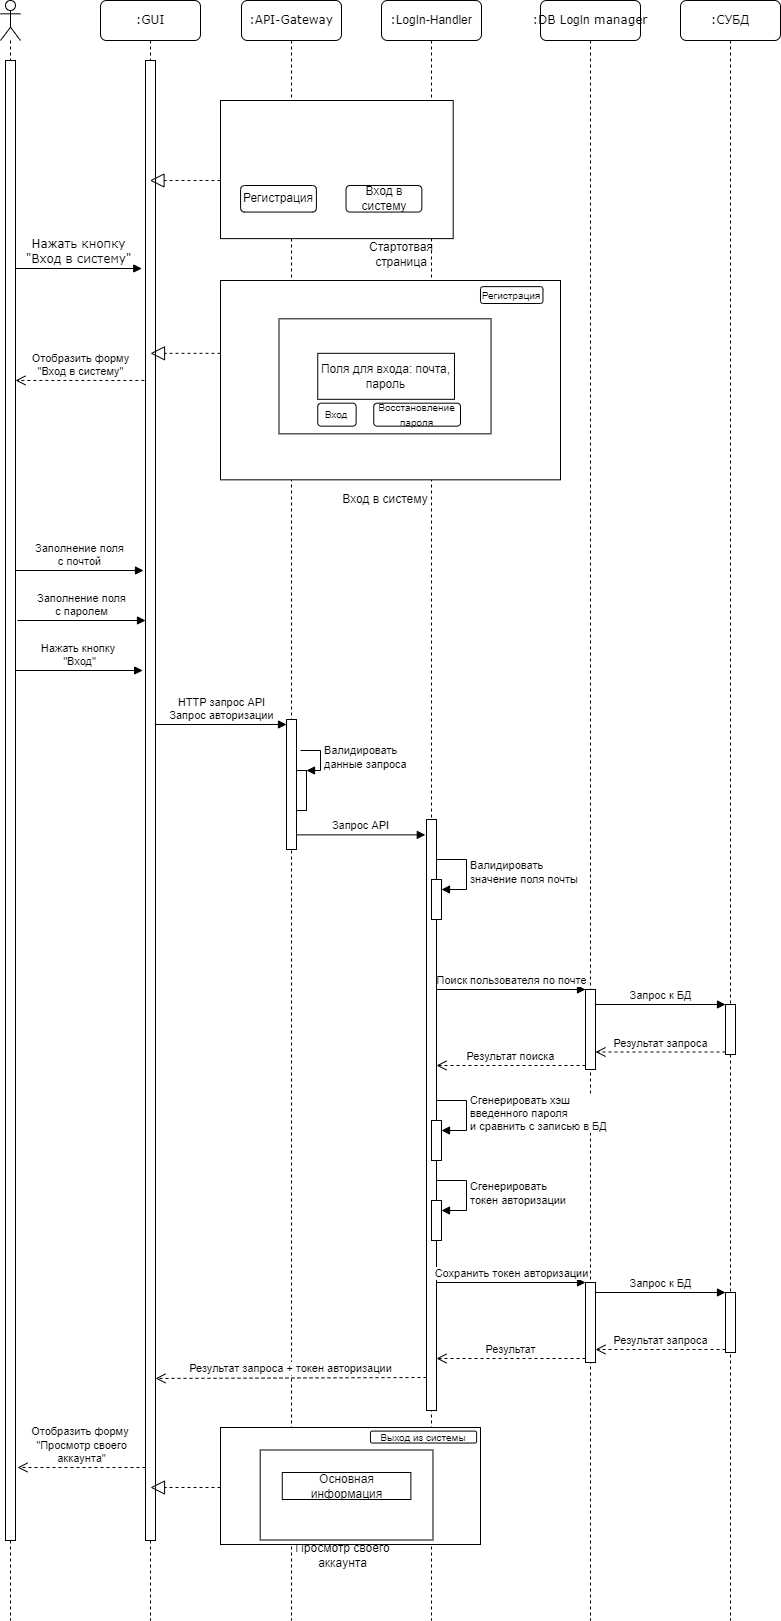

The diagram above was exported from draw.io. Its source (the exported page's mxGraphModel, read from the mxfile embedded in the PNG):
<mxGraphModel dx="1524" dy="867" grid="1" gridSize="10" guides="1" tooltips="1" connect="1" arrows="1" fold="1" page="1" pageScale="1" pageWidth="1100" pageHeight="850" background="none" math="0" shadow="0">
  <root>
    <mxCell id="0" />
    <mxCell id="1" parent="0" />
    <mxCell id="7baba1c4bc27f4b0-2" value=":GUI" style="shape=umlLifeline;perimeter=lifelinePerimeter;whiteSpace=wrap;html=1;container=1;collapsible=0;recursiveResize=0;outlineConnect=0;rounded=1;shadow=0;comic=0;labelBackgroundColor=none;strokeWidth=1;fontFamily=Verdana;fontSize=12;align=center;" parent="1" vertex="1">
      <mxGeometry x="240" y="80" width="100" height="1620" as="geometry" />
    </mxCell>
    <mxCell id="wwS38SLD4BhZDNM-s97V-25" value="" style="html=1;points=[];perimeter=orthogonalPerimeter;" parent="7baba1c4bc27f4b0-2" vertex="1">
      <mxGeometry x="45" y="60" width="10" height="1480" as="geometry" />
    </mxCell>
    <mxCell id="g-z1oCNefS3xPDmUXuDe-24" value="" style="endArrow=block;dashed=1;endFill=0;endSize=12;html=1;rounded=0;" parent="7baba1c4bc27f4b0-2" edge="1">
      <mxGeometry width="160" relative="1" as="geometry">
        <mxPoint x="120" y="352.83000000000004" as="sourcePoint" />
        <mxPoint x="50" y="352.83000000000004" as="targetPoint" />
      </mxGeometry>
    </mxCell>
    <mxCell id="pzZhPI_zYYtEiWxIK0eq-1" value="Заполнение поля &lt;br&gt;с паролем" style="html=1;verticalAlign=bottom;endArrow=block;rounded=0;entryX=-0.2;entryY=0.155;entryDx=0;entryDy=0;entryPerimeter=0;" edge="1" parent="7baba1c4bc27f4b0-2">
      <mxGeometry relative="1" as="geometry">
        <mxPoint x="-83" y="620.0000000000001" as="sourcePoint" />
        <mxPoint x="45" y="620.0000000000001" as="targetPoint" />
      </mxGeometry>
    </mxCell>
    <mxCell id="wwS38SLD4BhZDNM-s97V-33" value="Нажать кнопку&amp;nbsp;&lt;br&gt;&quot;Вход&quot;" style="html=1;verticalAlign=bottom;endArrow=block;rounded=0;entryX=-0.287;entryY=0.361;entryDx=0;entryDy=0;entryPerimeter=0;" parent="7baba1c4bc27f4b0-2" edge="1">
      <mxGeometry x="0.0029" width="80" relative="1" as="geometry">
        <mxPoint x="-85" y="670" as="sourcePoint" />
        <mxPoint x="42.13000000000011" y="670" as="targetPoint" />
        <mxPoint as="offset" />
      </mxGeometry>
    </mxCell>
    <mxCell id="7baba1c4bc27f4b0-4" value=":API-Gateway" style="shape=umlLifeline;perimeter=lifelinePerimeter;whiteSpace=wrap;html=1;container=1;collapsible=0;recursiveResize=0;outlineConnect=0;rounded=1;shadow=0;comic=0;labelBackgroundColor=none;strokeWidth=1;fontFamily=Verdana;fontSize=12;align=center;" parent="1" vertex="1">
      <mxGeometry x="381" y="80" width="100" height="1620" as="geometry" />
    </mxCell>
    <mxCell id="WZIY-89Z3sl6ZoVQuBjr-1" value="" style="html=1;points=[[0,0,0,0,5],[0,1,0,0,-5],[1,0,0,0,5],[1,1,0,0,-5]];perimeter=orthogonalPerimeter;outlineConnect=0;targetShapes=umlLifeline;portConstraint=eastwest;newEdgeStyle={&quot;curved&quot;:0,&quot;rounded&quot;:0};" parent="7baba1c4bc27f4b0-4" vertex="1">
      <mxGeometry x="45" y="719" width="10" height="130" as="geometry" />
    </mxCell>
    <mxCell id="g-z1oCNefS3xPDmUXuDe-4" value="" style="html=1;points=[];perimeter=orthogonalPerimeter;" parent="7baba1c4bc27f4b0-4" vertex="1">
      <mxGeometry x="55" y="770" width="10" height="40" as="geometry" />
    </mxCell>
    <mxCell id="g-z1oCNefS3xPDmUXuDe-5" value="Валидировать&lt;br&gt;данные запроса" style="edgeStyle=orthogonalEdgeStyle;html=1;align=left;spacingLeft=2;endArrow=block;rounded=0;entryX=1;entryY=0;exitX=1.4;exitY=0.125;exitDx=0;exitDy=0;exitPerimeter=0;" parent="7baba1c4bc27f4b0-4" target="g-z1oCNefS3xPDmUXuDe-4" edge="1">
      <mxGeometry relative="1" as="geometry">
        <mxPoint x="59" y="750" as="sourcePoint" />
        <Array as="points">
          <mxPoint x="79" y="750" />
          <mxPoint x="79" y="770" />
        </Array>
      </mxGeometry>
    </mxCell>
    <mxCell id="7baba1c4bc27f4b0-6" value=":DB&amp;nbsp;&lt;span style=&quot;font-family: Helvetica;&quot;&gt;LogIn&lt;/span&gt;&amp;nbsp;manager" style="shape=umlLifeline;perimeter=lifelinePerimeter;whiteSpace=wrap;html=1;container=1;collapsible=0;recursiveResize=0;outlineConnect=0;rounded=1;shadow=0;comic=0;labelBackgroundColor=none;strokeWidth=1;fontFamily=Verdana;fontSize=12;align=center;" parent="1" vertex="1">
      <mxGeometry x="680" y="80" width="100" height="1620" as="geometry" />
    </mxCell>
    <mxCell id="wwS38SLD4BhZDNM-s97V-44" value="" style="html=1;points=[];perimeter=orthogonalPerimeter;" parent="7baba1c4bc27f4b0-6" vertex="1">
      <mxGeometry x="45" y="989" width="10" height="80" as="geometry" />
    </mxCell>
    <mxCell id="7baba1c4bc27f4b0-7" value=":СУБД" style="shape=umlLifeline;perimeter=lifelinePerimeter;whiteSpace=wrap;html=1;container=1;collapsible=0;recursiveResize=0;outlineConnect=0;rounded=1;shadow=0;comic=0;labelBackgroundColor=none;strokeWidth=1;fontFamily=Verdana;fontSize=12;align=center;" parent="1" vertex="1">
      <mxGeometry x="820" y="80" width="100" height="1620" as="geometry" />
    </mxCell>
    <mxCell id="wwS38SLD4BhZDNM-s97V-50" value="" style="html=1;points=[];perimeter=orthogonalPerimeter;" parent="7baba1c4bc27f4b0-7" vertex="1">
      <mxGeometry x="45" y="1004" width="10" height="50" as="geometry" />
    </mxCell>
    <mxCell id="7baba1c4bc27f4b0-11" value="Нажать кнопку &lt;br&gt;&quot;Вход в систему&quot;" style="html=1;verticalAlign=bottom;endArrow=block;labelBackgroundColor=none;fontFamily=Verdana;fontSize=12;edgeStyle=elbowEdgeStyle;elbow=vertical;entryX=-0.374;entryY=0.025;entryDx=0;entryDy=0;entryPerimeter=0;" parent="1" edge="1">
      <mxGeometry relative="1" as="geometry">
        <mxPoint x="155" y="348" as="sourcePoint" />
        <mxPoint x="281.25999999999976" y="348.5" as="targetPoint" />
      </mxGeometry>
    </mxCell>
    <mxCell id="wwS38SLD4BhZDNM-s97V-5" value="" style="shape=umlLifeline;participant=umlActor;perimeter=lifelinePerimeter;whiteSpace=wrap;html=1;container=1;collapsible=0;recursiveResize=0;verticalAlign=top;spacingTop=36;outlineConnect=0;" parent="1" vertex="1">
      <mxGeometry x="140" y="80" width="20" height="1620" as="geometry" />
    </mxCell>
    <mxCell id="wwS38SLD4BhZDNM-s97V-6" value="" style="html=1;points=[];perimeter=orthogonalPerimeter;" parent="wwS38SLD4BhZDNM-s97V-5" vertex="1">
      <mxGeometry x="5" y="60" width="10" height="1480" as="geometry" />
    </mxCell>
    <mxCell id="wwS38SLD4BhZDNM-s97V-8" value="Отобразить форму &lt;br&gt;&quot;Вход в систему&quot;" style="html=1;verticalAlign=bottom;endArrow=open;dashed=1;endSize=8;rounded=0;exitX=-0.113;exitY=0.058;exitDx=0;exitDy=0;exitPerimeter=0;" parent="1" edge="1">
      <mxGeometry relative="1" as="geometry">
        <mxPoint x="283.8699999999999" y="459.96000000000004" as="sourcePoint" />
        <mxPoint x="155" y="459.96000000000004" as="targetPoint" />
      </mxGeometry>
    </mxCell>
    <mxCell id="wwS38SLD4BhZDNM-s97V-14" value="Заполнение поля &lt;br&gt;с почтой" style="html=1;verticalAlign=bottom;endArrow=block;rounded=0;entryX=-0.2;entryY=0.155;entryDx=0;entryDy=0;entryPerimeter=0;" parent="1" edge="1">
      <mxGeometry relative="1" as="geometry">
        <mxPoint x="155" y="650.0000000000001" as="sourcePoint" />
        <mxPoint x="283" y="650.0000000000001" as="targetPoint" />
      </mxGeometry>
    </mxCell>
    <mxCell id="wwS38SLD4BhZDNM-s97V-38" value="HTTP запрос API&lt;div&gt;Запрос авторизации&lt;/div&gt;" style="html=1;verticalAlign=bottom;endArrow=block;entryX=0;entryY=0;rounded=0;entryDx=0;entryDy=5;entryPerimeter=0;" parent="1" target="WZIY-89Z3sl6ZoVQuBjr-1" edge="1">
      <mxGeometry relative="1" as="geometry">
        <mxPoint x="295" y="804" as="sourcePoint" />
      </mxGeometry>
    </mxCell>
    <mxCell id="wwS38SLD4BhZDNM-s97V-45" value="Поиск пользователя по почте" style="html=1;verticalAlign=bottom;endArrow=block;entryX=0;entryY=0;rounded=0;" parent="1" source="wwS38SLD4BhZDNM-s97V-37" target="wwS38SLD4BhZDNM-s97V-44" edge="1">
      <mxGeometry relative="1" as="geometry">
        <mxPoint x="795" y="1279" as="sourcePoint" />
      </mxGeometry>
    </mxCell>
    <mxCell id="wwS38SLD4BhZDNM-s97V-46" value="Результат поиска" style="html=1;verticalAlign=bottom;endArrow=open;dashed=1;endSize=8;exitX=0;exitY=0.95;rounded=0;" parent="1" source="wwS38SLD4BhZDNM-s97V-44" target="wwS38SLD4BhZDNM-s97V-37" edge="1">
      <mxGeometry relative="1" as="geometry">
        <mxPoint x="795" y="1355" as="targetPoint" />
      </mxGeometry>
    </mxCell>
    <mxCell id="wwS38SLD4BhZDNM-s97V-51" value="Запрос к БД" style="html=1;verticalAlign=bottom;endArrow=block;entryX=0;entryY=0;rounded=0;" parent="1" source="wwS38SLD4BhZDNM-s97V-44" target="wwS38SLD4BhZDNM-s97V-50" edge="1">
      <mxGeometry relative="1" as="geometry">
        <mxPoint x="814" y="1279" as="sourcePoint" />
      </mxGeometry>
    </mxCell>
    <mxCell id="wwS38SLD4BhZDNM-s97V-52" value="Результат запроса" style="html=1;verticalAlign=bottom;endArrow=open;dashed=1;endSize=8;exitX=0;exitY=0.95;rounded=0;" parent="1" source="wwS38SLD4BhZDNM-s97V-50" target="wwS38SLD4BhZDNM-s97V-44" edge="1">
      <mxGeometry relative="1" as="geometry">
        <mxPoint x="814" y="1355" as="targetPoint" />
      </mxGeometry>
    </mxCell>
    <mxCell id="g-z1oCNefS3xPDmUXuDe-1" value=":&lt;span style=&quot;font-family: Helvetica;&quot;&gt;LogIn-Handler&lt;/span&gt;" style="shape=umlLifeline;perimeter=lifelinePerimeter;whiteSpace=wrap;html=1;container=1;collapsible=0;recursiveResize=0;outlineConnect=0;rounded=1;shadow=0;comic=0;labelBackgroundColor=none;strokeWidth=1;fontFamily=Verdana;fontSize=12;align=center;" parent="1" vertex="1">
      <mxGeometry x="521" y="80" width="100" height="1620" as="geometry" />
    </mxCell>
    <mxCell id="wwS38SLD4BhZDNM-s97V-37" value="" style="html=1;points=[];perimeter=orthogonalPerimeter;" parent="g-z1oCNefS3xPDmUXuDe-1" vertex="1">
      <mxGeometry x="45" y="819" width="10" height="591" as="geometry" />
    </mxCell>
    <mxCell id="WZIY-89Z3sl6ZoVQuBjr-8" value="" style="html=1;points=[[0,0,0,0,5],[0,1,0,0,-5],[1,0,0,0,5],[1,1,0,0,-5]];perimeter=orthogonalPerimeter;outlineConnect=0;targetShapes=umlLifeline;portConstraint=eastwest;newEdgeStyle={&quot;curved&quot;:0,&quot;rounded&quot;:0};" parent="g-z1oCNefS3xPDmUXuDe-1" vertex="1">
      <mxGeometry x="50" y="879" width="10" height="40" as="geometry" />
    </mxCell>
    <mxCell id="WZIY-89Z3sl6ZoVQuBjr-9" value="Валидировать&lt;br style=&quot;border-color: var(--border-color);&quot;&gt;значение поля почты" style="html=1;align=left;spacingLeft=2;endArrow=block;rounded=0;edgeStyle=orthogonalEdgeStyle;curved=0;rounded=0;" parent="g-z1oCNefS3xPDmUXuDe-1" target="WZIY-89Z3sl6ZoVQuBjr-8" edge="1">
      <mxGeometry x="0.0118" relative="1" as="geometry">
        <mxPoint x="55" y="859" as="sourcePoint" />
        <Array as="points">
          <mxPoint x="85" y="889" />
        </Array>
        <mxPoint as="offset" />
      </mxGeometry>
    </mxCell>
    <mxCell id="pzZhPI_zYYtEiWxIK0eq-2" value="" style="html=1;points=[[0,0,0,0,5],[0,1,0,0,-5],[1,0,0,0,5],[1,1,0,0,-5]];perimeter=orthogonalPerimeter;outlineConnect=0;targetShapes=umlLifeline;portConstraint=eastwest;newEdgeStyle={&quot;curved&quot;:0,&quot;rounded&quot;:0};" vertex="1" parent="g-z1oCNefS3xPDmUXuDe-1">
      <mxGeometry x="50" y="1120" width="10" height="40" as="geometry" />
    </mxCell>
    <mxCell id="pzZhPI_zYYtEiWxIK0eq-3" value="Сгенерировать хэш&amp;nbsp;&lt;div&gt;введенного пароля&lt;/div&gt;&lt;div&gt;и сравнить с записью в БД&lt;/div&gt;" style="html=1;align=left;spacingLeft=2;endArrow=block;rounded=0;edgeStyle=orthogonalEdgeStyle;curved=0;rounded=0;" edge="1" parent="g-z1oCNefS3xPDmUXuDe-1" target="pzZhPI_zYYtEiWxIK0eq-2">
      <mxGeometry relative="1" as="geometry">
        <mxPoint x="55" y="1100" as="sourcePoint" />
        <Array as="points">
          <mxPoint x="85" y="1130" />
        </Array>
      </mxGeometry>
    </mxCell>
    <mxCell id="WZIY-89Z3sl6ZoVQuBjr-6" value="" style="html=1;points=[[0,0,0,0,5],[0,1,0,0,-5],[1,0,0,0,5],[1,1,0,0,-5]];perimeter=orthogonalPerimeter;outlineConnect=0;targetShapes=umlLifeline;portConstraint=eastwest;newEdgeStyle={&quot;curved&quot;:0,&quot;rounded&quot;:0};" parent="g-z1oCNefS3xPDmUXuDe-1" vertex="1">
      <mxGeometry x="50" y="1200" width="10" height="40" as="geometry" />
    </mxCell>
    <mxCell id="WZIY-89Z3sl6ZoVQuBjr-7" value="Сгенерировать&amp;nbsp;&lt;div&gt;токен&amp;nbsp;&lt;span style=&quot;text-align: center;&quot;&gt;авторизации&lt;/span&gt;&lt;/div&gt;" style="html=1;align=left;spacingLeft=2;endArrow=block;rounded=0;edgeStyle=orthogonalEdgeStyle;curved=0;rounded=0;" parent="g-z1oCNefS3xPDmUXuDe-1" target="WZIY-89Z3sl6ZoVQuBjr-6" edge="1">
      <mxGeometry relative="1" as="geometry">
        <mxPoint x="55" y="1180" as="sourcePoint" />
        <Array as="points">
          <mxPoint x="85" y="1210" />
        </Array>
      </mxGeometry>
    </mxCell>
    <mxCell id="g-z1oCNefS3xPDmUXuDe-6" value="Запрос API" style="html=1;verticalAlign=bottom;endArrow=block;entryX=-0.12;entryY=0.026;rounded=0;entryDx=0;entryDy=0;entryPerimeter=0;" parent="1" source="WZIY-89Z3sl6ZoVQuBjr-1" target="wwS38SLD4BhZDNM-s97V-37" edge="1">
      <mxGeometry relative="1" as="geometry">
        <mxPoint x="460" y="919" as="sourcePoint" />
        <mxPoint x="591" y="919" as="targetPoint" />
      </mxGeometry>
    </mxCell>
    <mxCell id="g-z1oCNefS3xPDmUXuDe-7" value="" style="group" parent="1" vertex="1" connectable="0">
      <mxGeometry x="360" y="180" width="242" height="170" as="geometry" />
    </mxCell>
    <mxCell id="g-z1oCNefS3xPDmUXuDe-8" value="" style="rounded=0;whiteSpace=wrap;html=1;" parent="g-z1oCNefS3xPDmUXuDe-7" vertex="1">
      <mxGeometry width="232.70157676348552" height="138.125" as="geometry" />
    </mxCell>
    <mxCell id="g-z1oCNefS3xPDmUXuDe-9" value="Стартотвая страница" style="text;html=1;strokeColor=none;fillColor=none;align=center;verticalAlign=middle;whiteSpace=wrap;rounded=0;" parent="g-z1oCNefS3xPDmUXuDe-7" vertex="1">
      <mxGeometry x="136.00406639004137" y="145.828125" width="90.37344398340251" height="15.9375" as="geometry" />
    </mxCell>
    <mxCell id="g-z1oCNefS3xPDmUXuDe-10" value="Вход в систему" style="rounded=1;whiteSpace=wrap;html=1;perimeterSpacing=0;" parent="g-z1oCNefS3xPDmUXuDe-7" vertex="1">
      <mxGeometry x="125.51867219917014" y="85" width="75.81327800829878" height="26.5625" as="geometry" />
    </mxCell>
    <mxCell id="g-z1oCNefS3xPDmUXuDe-11" value="Регистрация" style="rounded=1;whiteSpace=wrap;html=1;perimeterSpacing=0;" parent="g-z1oCNefS3xPDmUXuDe-7" vertex="1">
      <mxGeometry x="20.082987551867227" y="85" width="75.81327800829878" height="26.5625" as="geometry" />
    </mxCell>
    <mxCell id="WZIY-89Z3sl6ZoVQuBjr-11" value="" style="endArrow=block;dashed=1;endFill=0;endSize=12;html=1;rounded=0;" parent="g-z1oCNefS3xPDmUXuDe-7" target="7baba1c4bc27f4b0-2" edge="1">
      <mxGeometry width="160" relative="1" as="geometry">
        <mxPoint y="80" as="sourcePoint" />
        <mxPoint x="160" y="80" as="targetPoint" />
      </mxGeometry>
    </mxCell>
    <mxCell id="g-z1oCNefS3xPDmUXuDe-22" value="" style="group" parent="1" connectable="0" vertex="1">
      <mxGeometry x="360" y="360" width="340" height="230" as="geometry" />
    </mxCell>
    <mxCell id="g-z1oCNefS3xPDmUXuDe-14" value="v" style="rounded=0;whiteSpace=wrap;html=1;movable=1;resizable=1;rotatable=1;deletable=1;editable=1;locked=0;connectable=1;container=0;" parent="g-z1oCNefS3xPDmUXuDe-22" vertex="1">
      <mxGeometry width="340" height="199.33333333333334" as="geometry" />
    </mxCell>
    <mxCell id="g-z1oCNefS3xPDmUXuDe-15" value="Вход в систему" style="text;html=1;strokeColor=none;fillColor=none;align=center;verticalAlign=middle;whiteSpace=wrap;rounded=0;container=0;" parent="g-z1oCNefS3xPDmUXuDe-22" vertex="1">
      <mxGeometry x="80.4301075268817" y="207" width="170.35827956989243" height="23" as="geometry" />
    </mxCell>
    <mxCell id="g-z1oCNefS3xPDmUXuDe-16" value="" style="rounded=0;whiteSpace=wrap;html=1;container=0;" parent="g-z1oCNefS3xPDmUXuDe-22" vertex="1">
      <mxGeometry x="58.494623655913976" y="38.33333333333333" width="212.04301075268816" height="115" as="geometry" />
    </mxCell>
    <mxCell id="g-z1oCNefS3xPDmUXuDe-17" value="&lt;font style=&quot;font-size: 10px;&quot;&gt;Вход&lt;/font&gt;" style="rounded=1;whiteSpace=wrap;html=1;container=0;" parent="g-z1oCNefS3xPDmUXuDe-22" vertex="1">
      <mxGeometry x="97.24587005906405" y="122.66666666666667" width="38.38709677419354" height="23" as="geometry" />
    </mxCell>
    <mxCell id="g-z1oCNefS3xPDmUXuDe-18" value="&lt;font style=&quot;font-size: 10px;&quot;&gt;Восстановление пароля&lt;/font&gt;" style="rounded=1;whiteSpace=wrap;html=1;container=0;" parent="g-z1oCNefS3xPDmUXuDe-22" vertex="1">
      <mxGeometry x="153.24" y="122.67" width="86.76" height="23" as="geometry" />
    </mxCell>
    <mxCell id="g-z1oCNefS3xPDmUXuDe-19" value="&lt;font style=&quot;font-size: 10px;&quot;&gt;Регистрация&lt;/font&gt;" style="rounded=1;whiteSpace=wrap;html=1;container=0;" parent="g-z1oCNefS3xPDmUXuDe-22" vertex="1">
      <mxGeometry x="260" y="6.13" width="62.45" height="16.87" as="geometry" />
    </mxCell>
    <mxCell id="g-z1oCNefS3xPDmUXuDe-20" value="Поля для входа: почта, пароль" style="rounded=0;whiteSpace=wrap;html=1;" parent="g-z1oCNefS3xPDmUXuDe-22" vertex="1">
      <mxGeometry x="97.24731182795698" y="72.83333333333333" width="136.73118279569889" height="46" as="geometry" />
    </mxCell>
    <mxCell id="K6QlUiSgzNCv_7FA09JD-9" value="Результат запроса + токен авторизации" style="html=1;verticalAlign=bottom;endArrow=open;dashed=1;endSize=8;exitX=0;exitY=0.95;rounded=0;" edge="1" parent="1">
      <mxGeometry relative="1" as="geometry">
        <mxPoint x="295" y="1457.9499999999973" as="targetPoint" />
        <mxPoint x="565.9999999999998" y="1457.0000000000002" as="sourcePoint" />
      </mxGeometry>
    </mxCell>
    <mxCell id="K6QlUiSgzNCv_7FA09JD-10" value="" style="html=1;points=[];perimeter=orthogonalPerimeter;" vertex="1" parent="1">
      <mxGeometry x="725" y="1362" width="10" height="80" as="geometry" />
    </mxCell>
    <mxCell id="K6QlUiSgzNCv_7FA09JD-11" value="" style="html=1;points=[];perimeter=orthogonalPerimeter;" vertex="1" parent="1">
      <mxGeometry x="865" y="1372" width="10" height="60" as="geometry" />
    </mxCell>
    <mxCell id="K6QlUiSgzNCv_7FA09JD-12" value="Сохранить токен авторизации" style="html=1;verticalAlign=bottom;endArrow=block;entryX=0;entryY=0;rounded=0;" edge="1" parent="1" target="K6QlUiSgzNCv_7FA09JD-10">
      <mxGeometry x="0.0038" relative="1" as="geometry">
        <mxPoint x="575.9999999999998" y="1362" as="sourcePoint" />
        <mxPoint as="offset" />
      </mxGeometry>
    </mxCell>
    <mxCell id="K6QlUiSgzNCv_7FA09JD-13" value="Результат" style="html=1;verticalAlign=bottom;endArrow=open;dashed=1;endSize=8;exitX=0;exitY=0.95;rounded=0;" edge="1" parent="1" source="K6QlUiSgzNCv_7FA09JD-10">
      <mxGeometry relative="1" as="geometry">
        <mxPoint x="575.9999999999998" y="1438" as="targetPoint" />
      </mxGeometry>
    </mxCell>
    <mxCell id="K6QlUiSgzNCv_7FA09JD-14" value="Запрос к БД" style="html=1;verticalAlign=bottom;endArrow=block;entryX=0;entryY=0;rounded=0;" edge="1" parent="1" source="K6QlUiSgzNCv_7FA09JD-10" target="K6QlUiSgzNCv_7FA09JD-11">
      <mxGeometry relative="1" as="geometry">
        <mxPoint x="814" y="1592" as="sourcePoint" />
      </mxGeometry>
    </mxCell>
    <mxCell id="K6QlUiSgzNCv_7FA09JD-15" value="Результат запроса" style="html=1;verticalAlign=bottom;endArrow=open;dashed=1;endSize=8;exitX=0;exitY=0.95;rounded=0;" edge="1" parent="1" source="K6QlUiSgzNCv_7FA09JD-11" target="K6QlUiSgzNCv_7FA09JD-10">
      <mxGeometry relative="1" as="geometry">
        <mxPoint x="814" y="1668" as="targetPoint" />
      </mxGeometry>
    </mxCell>
    <mxCell id="K6QlUiSgzNCv_7FA09JD-16" value="Отобразить форму&amp;nbsp;&lt;br&gt;&quot;Просмотр своего &lt;br&gt;аккаунта&quot;" style="html=1;verticalAlign=bottom;endArrow=open;dashed=1;endSize=8;rounded=0;exitX=-0.2;exitY=0.854;exitDx=0;exitDy=0;exitPerimeter=0;" edge="1" parent="1">
      <mxGeometry x="0.0054" relative="1" as="geometry">
        <mxPoint x="285.00000000000045" y="1547" as="sourcePoint" />
        <mxPoint x="157" y="1547" as="targetPoint" />
        <mxPoint as="offset" />
      </mxGeometry>
    </mxCell>
    <mxCell id="K6QlUiSgzNCv_7FA09JD-17" value="" style="group" connectable="0" vertex="1" parent="1">
      <mxGeometry x="360" y="1507" width="260" height="135" as="geometry" />
    </mxCell>
    <mxCell id="K6QlUiSgzNCv_7FA09JD-18" value="Просмотр своего аккаунта" style="text;html=1;strokeColor=none;fillColor=none;align=center;verticalAlign=middle;whiteSpace=wrap;rounded=0;" vertex="1" parent="K6QlUiSgzNCv_7FA09JD-17">
      <mxGeometry x="72.12903225806451" y="121.5" width="100.64516129032258" height="13.5" as="geometry" />
    </mxCell>
    <mxCell id="K6QlUiSgzNCv_7FA09JD-19" value="" style="rounded=0;whiteSpace=wrap;html=1;" vertex="1" parent="K6QlUiSgzNCv_7FA09JD-17">
      <mxGeometry width="260" height="117" as="geometry" />
    </mxCell>
    <mxCell id="K6QlUiSgzNCv_7FA09JD-20" value="&lt;font style=&quot;font-size: 10px;&quot;&gt;Выход из системы&lt;/font&gt;" style="rounded=1;whiteSpace=wrap;html=1;" vertex="1" parent="K6QlUiSgzNCv_7FA09JD-17">
      <mxGeometry x="150" y="3.6" width="106.09" height="11.93" as="geometry" />
    </mxCell>
    <mxCell id="K6QlUiSgzNCv_7FA09JD-21" style="edgeStyle=orthogonalEdgeStyle;rounded=0;orthogonalLoop=1;jettySize=auto;html=1;exitX=0.5;exitY=1;exitDx=0;exitDy=0;" edge="1" parent="K6QlUiSgzNCv_7FA09JD-17">
      <mxGeometry relative="1" as="geometry">
        <mxPoint x="119.37634408602149" y="63" as="sourcePoint" />
        <mxPoint x="119.37634408602149" y="63" as="targetPoint" />
      </mxGeometry>
    </mxCell>
    <mxCell id="K6QlUiSgzNCv_7FA09JD-22" value="" style="rounded=0;whiteSpace=wrap;html=1;" vertex="1" parent="K6QlUiSgzNCv_7FA09JD-17">
      <mxGeometry x="39.69892473118279" y="22.5" width="172.77419354838707" height="90" as="geometry" />
    </mxCell>
    <mxCell id="K6QlUiSgzNCv_7FA09JD-23" value="Основная информация" style="rounded=0;whiteSpace=wrap;html=1;" vertex="1" parent="K6QlUiSgzNCv_7FA09JD-17">
      <mxGeometry x="61.784946236559136" y="45" width="128.6021505376344" height="27" as="geometry" />
    </mxCell>
    <mxCell id="K6QlUiSgzNCv_7FA09JD-24" value="" style="endArrow=block;dashed=1;endFill=0;endSize=12;html=1;rounded=0;" edge="1" parent="1">
      <mxGeometry width="160" relative="1" as="geometry">
        <mxPoint x="360" y="1567" as="sourcePoint" />
        <mxPoint x="290" y="1567" as="targetPoint" />
      </mxGeometry>
    </mxCell>
  </root>
</mxGraphModel>